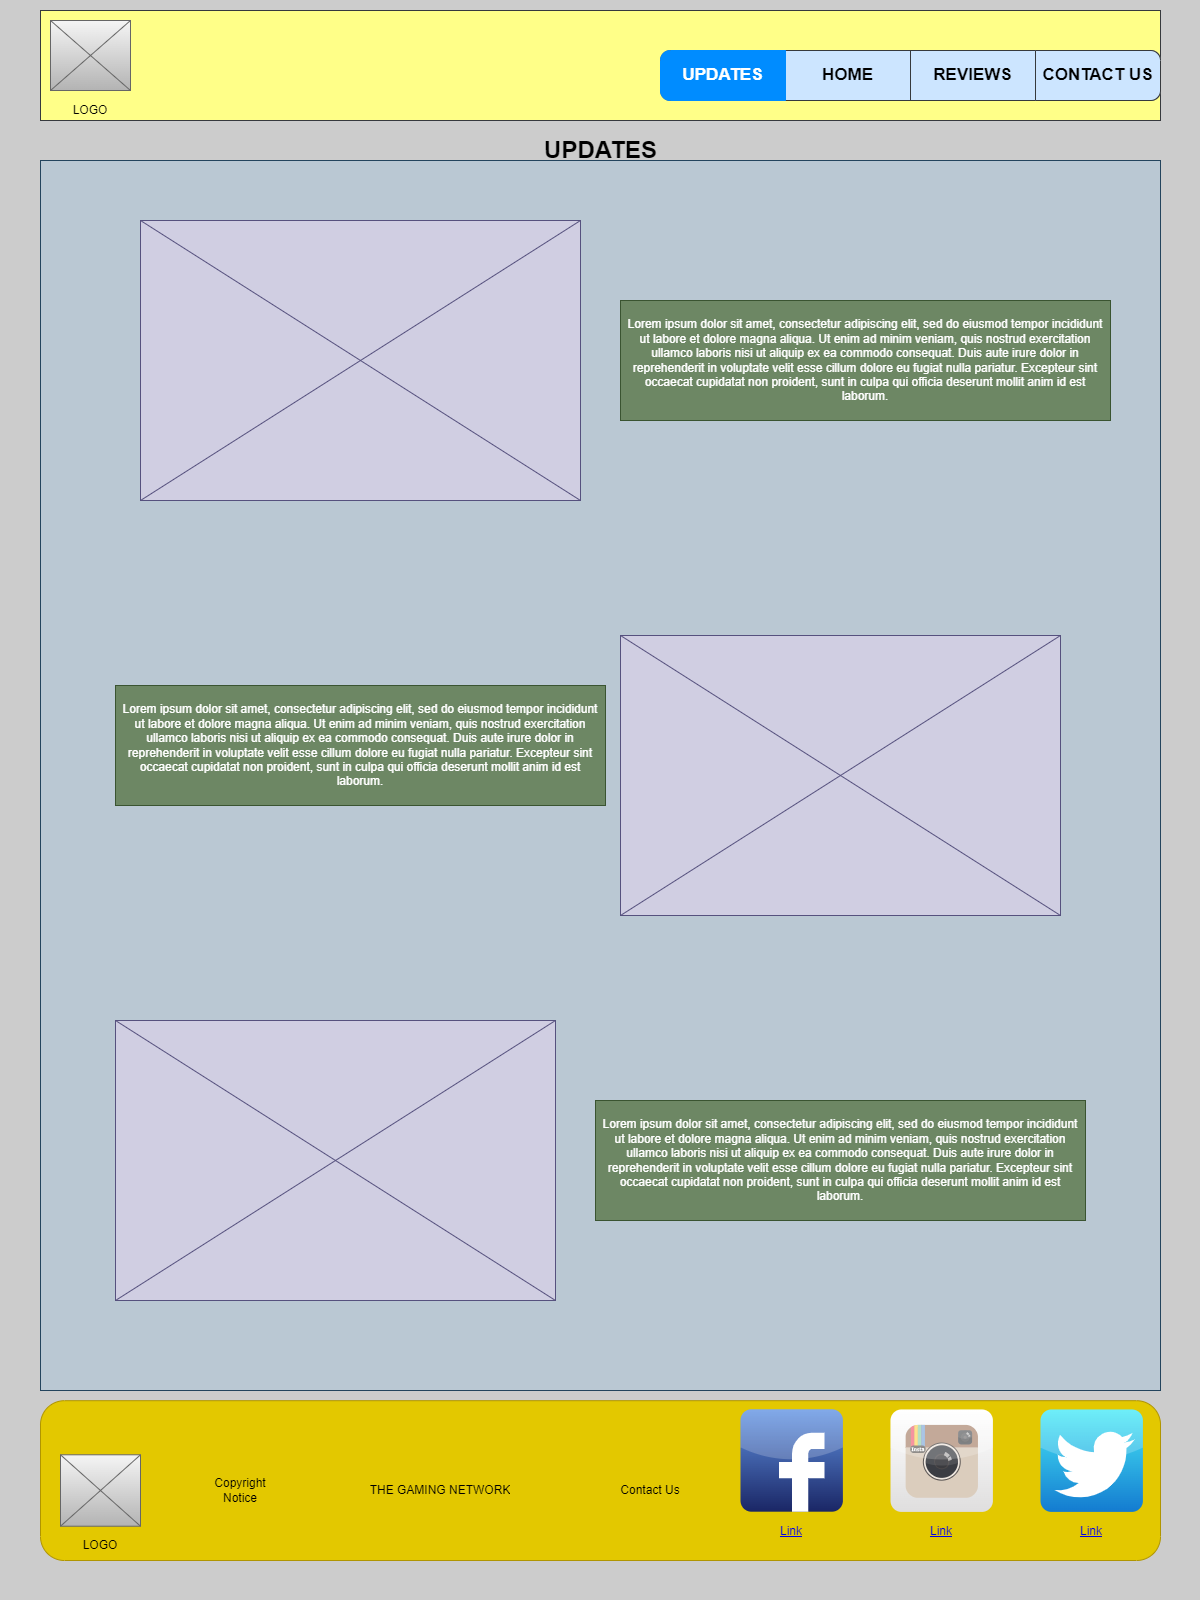

The diagram above was exported from draw.io. Its source (the exported page's mxGraphModel, read from the mxfile embedded in the PNG):
<mxGraphModel dx="2938" dy="3668" grid="1" gridSize="10" guides="1" tooltips="1" connect="1" arrows="1" fold="1" page="1" pageScale="1" pageWidth="1200" pageHeight="1600" background="#CCCCCC" math="0" shadow="0">
  <root>
    <mxCell id="0" />
    <mxCell id="1" parent="0" />
    <mxCell id="aDLDM3WwvMagOHy45HMs-55" value="" style="rounded=0;whiteSpace=wrap;html=1;fillColor=#bac8d3;strokeColor=#23445d;" vertex="1" parent="1">
      <mxGeometry x="-2360" y="-3040" width="1120" height="1230" as="geometry" />
    </mxCell>
    <mxCell id="aDLDM3WwvMagOHy45HMs-1" value="" style="rounded=0;whiteSpace=wrap;html=1;fillColor=#ffff88;strokeColor=#36393d;" vertex="1" parent="1">
      <mxGeometry x="-2360" y="-3190" width="1120" height="110" as="geometry" />
    </mxCell>
    <mxCell id="aDLDM3WwvMagOHy45HMs-4" value="" style="verticalLabelPosition=bottom;shadow=0;dashed=0;align=center;html=1;verticalAlign=top;strokeWidth=1;shape=mxgraph.mockup.graphics.simpleIcon;strokeColor=#666666;fillColor=#f5f5f5;gradientColor=#b3b3b3;" vertex="1" parent="1">
      <mxGeometry x="-2350" y="-3180" width="80" height="70" as="geometry" />
    </mxCell>
    <mxCell id="aDLDM3WwvMagOHy45HMs-16" value="" style="strokeWidth=1;shadow=0;dashed=0;align=center;html=1;shape=mxgraph.mockup.rrect;rSize=10;fillColor=#ffffff;strokeColor=#666666;" vertex="1" parent="1">
      <mxGeometry x="-1740" y="-3150" width="500" height="50" as="geometry" />
    </mxCell>
    <mxCell id="aDLDM3WwvMagOHy45HMs-17" value="HOME" style="strokeColor=#36393d;fillColor=#cce5ff;strokeWidth=1;shadow=0;dashed=0;align=center;html=1;shape=mxgraph.mockup.rrect;rSize=0;fontSize=17;fontStyle=1;resizeHeight=1;whiteSpace=wrap;" vertex="1" parent="aDLDM3WwvMagOHy45HMs-16">
      <mxGeometry width="125" height="50" relative="1" as="geometry">
        <mxPoint x="125" as="offset" />
      </mxGeometry>
    </mxCell>
    <mxCell id="aDLDM3WwvMagOHy45HMs-18" value="REVIEWS" style="strokeColor=#36393d;fillColor=#cce5ff;strokeWidth=1;shadow=0;dashed=0;align=center;html=1;shape=mxgraph.mockup.rrect;rSize=0;fontSize=17;fontStyle=1;resizeHeight=1;whiteSpace=wrap;" vertex="1" parent="aDLDM3WwvMagOHy45HMs-16">
      <mxGeometry width="125" height="50" relative="1" as="geometry">
        <mxPoint x="250" as="offset" />
      </mxGeometry>
    </mxCell>
    <mxCell id="aDLDM3WwvMagOHy45HMs-19" value="CONTACT US" style="strokeColor=#36393d;fillColor=#cce5ff;strokeWidth=1;shadow=0;dashed=0;align=center;html=1;shape=mxgraph.mockup.rightButton;rSize=10;fontSize=17;fontStyle=1;resizeHeight=1;whiteSpace=wrap;" vertex="1" parent="aDLDM3WwvMagOHy45HMs-16">
      <mxGeometry x="1" width="125" height="50" relative="1" as="geometry">
        <mxPoint x="-125" as="offset" />
      </mxGeometry>
    </mxCell>
    <mxCell id="aDLDM3WwvMagOHy45HMs-20" value="UPDATES" style="strokeWidth=1;shadow=0;dashed=0;align=center;html=1;shape=mxgraph.mockup.leftButton;rSize=10;fontSize=17;fontColor=#ffffff;fontStyle=1;fillColor=#008cff;strokeColor=#008cff;resizeHeight=1;whiteSpace=wrap;" vertex="1" parent="aDLDM3WwvMagOHy45HMs-16">
      <mxGeometry width="125" height="50" relative="1" as="geometry" />
    </mxCell>
    <mxCell id="aDLDM3WwvMagOHy45HMs-23" value="UPDATES" style="text;strokeColor=none;fillColor=none;html=1;fontSize=24;fontStyle=1;verticalAlign=middle;align=center;" vertex="1" parent="1">
      <mxGeometry x="-1850" y="-3070" width="100" height="40" as="geometry" />
    </mxCell>
    <mxCell id="aDLDM3WwvMagOHy45HMs-24" value="Lorem ipsum dolor sit amet, consectetur adipiscing elit, sed do eiusmod tempor incididunt ut labore et dolore magna aliqua. Ut enim ad minim veniam, quis nostrud exercitation ullamco laboris nisi ut aliquip ex ea commodo consequat. Duis aute irure dolor in reprehenderit in voluptate velit esse cillum dolore eu fugiat nulla pariatur. Excepteur sint occaecat cupidatat non proident, sunt in culpa qui officia deserunt mollit anim id est laborum." style="text;html=1;strokeColor=#3A5431;fillColor=#6d8764;align=center;verticalAlign=middle;whiteSpace=wrap;rounded=0;fontColor=#ffffff;" vertex="1" parent="1">
      <mxGeometry x="-1780" y="-2900" width="490" height="120" as="geometry" />
    </mxCell>
    <mxCell id="aDLDM3WwvMagOHy45HMs-25" value="" style="verticalLabelPosition=bottom;shadow=0;dashed=0;align=center;html=1;verticalAlign=top;strokeWidth=1;shape=mxgraph.mockup.graphics.simpleIcon;strokeColor=#56517e;fillColor=#d0cee2;" vertex="1" parent="1">
      <mxGeometry x="-2260" y="-2980" width="440" height="280" as="geometry" />
    </mxCell>
    <mxCell id="aDLDM3WwvMagOHy45HMs-31" value="" style="rounded=1;whiteSpace=wrap;html=1;fillColor=#e3c800;fontColor=#000000;strokeColor=#B09500;" vertex="1" parent="1">
      <mxGeometry x="-2360" y="-1799.8" width="1120" height="159.8" as="geometry" />
    </mxCell>
    <mxCell id="aDLDM3WwvMagOHy45HMs-32" value="" style="dashed=0;outlineConnect=0;html=1;align=center;labelPosition=center;verticalLabelPosition=bottom;verticalAlign=top;shape=mxgraph.webicons.facebook;fillColor=#6294E4;gradientColor=#1A2665" vertex="1" parent="1">
      <mxGeometry x="-1660" y="-1791.2" width="102.4" height="102.4" as="geometry" />
    </mxCell>
    <mxCell id="aDLDM3WwvMagOHy45HMs-33" value="" style="dashed=0;outlineConnect=0;html=1;align=center;labelPosition=center;verticalLabelPosition=bottom;verticalAlign=top;shape=mxgraph.webicons.instagram;gradientColor=#DFDEDE" vertex="1" parent="1">
      <mxGeometry x="-1510" y="-1791" width="102.4" height="102.4" as="geometry" />
    </mxCell>
    <mxCell id="aDLDM3WwvMagOHy45HMs-34" value="" style="dashed=0;outlineConnect=0;html=1;align=center;labelPosition=center;verticalLabelPosition=bottom;verticalAlign=top;shape=mxgraph.webicons.twitter;fillColor=#49EAF7;gradientColor=#137BD0" vertex="1" parent="1">
      <mxGeometry x="-1360" y="-1791" width="102.4" height="102.4" as="geometry" />
    </mxCell>
    <UserObject label="Link" link="https://www.draw.io" id="aDLDM3WwvMagOHy45HMs-39">
      <mxCell style="text;html=1;strokeColor=none;fillColor=none;whiteSpace=wrap;align=center;verticalAlign=middle;fontColor=#0000EE;fontStyle=4;" vertex="1" parent="1">
        <mxGeometry x="-1488.8" y="-1688.6" width="60" height="40" as="geometry" />
      </mxCell>
    </UserObject>
    <UserObject label="Link" link="https://www.draw.io" id="aDLDM3WwvMagOHy45HMs-40">
      <mxCell style="text;html=1;strokeColor=none;fillColor=none;whiteSpace=wrap;align=center;verticalAlign=middle;fontColor=#0000EE;fontStyle=4;" vertex="1" parent="1">
        <mxGeometry x="-1638.8" y="-1688.8" width="60" height="40" as="geometry" />
      </mxCell>
    </UserObject>
    <UserObject label="Link" link="https://www.draw.io" id="aDLDM3WwvMagOHy45HMs-38">
      <mxCell style="text;html=1;strokeColor=none;fillColor=none;whiteSpace=wrap;align=center;verticalAlign=middle;fontColor=#0000EE;fontStyle=4;" vertex="1" parent="1">
        <mxGeometry x="-1338.8" y="-1688.5999999999997" width="60" height="40" as="geometry" />
      </mxCell>
    </UserObject>
    <UserObject label="Copyright Notice" placeholders="1" name="Variable" id="aDLDM3WwvMagOHy45HMs-43">
      <mxCell style="text;html=1;strokeColor=none;fillColor=none;align=center;verticalAlign=middle;whiteSpace=wrap;overflow=hidden;" vertex="1" parent="1">
        <mxGeometry x="-2200" y="-1730.5" width="80" height="41" as="geometry" />
      </mxCell>
    </UserObject>
    <mxCell id="aDLDM3WwvMagOHy45HMs-44" value="" style="verticalLabelPosition=bottom;shadow=0;dashed=0;align=center;html=1;verticalAlign=top;strokeWidth=1;shape=mxgraph.mockup.graphics.simpleIcon;strokeColor=#666666;fillColor=#f5f5f5;gradientColor=#b3b3b3;" vertex="1" parent="1">
      <mxGeometry x="-2340" y="-1745.7" width="80" height="71.4" as="geometry" />
    </mxCell>
    <UserObject label="LOGO" placeholders="1" name="Variable" id="aDLDM3WwvMagOHy45HMs-47">
      <mxCell style="text;html=1;strokeColor=none;fillColor=none;align=center;verticalAlign=middle;whiteSpace=wrap;overflow=hidden;" vertex="1" parent="1">
        <mxGeometry x="-2350" y="-3100" width="80" height="20" as="geometry" />
      </mxCell>
    </UserObject>
    <mxCell id="aDLDM3WwvMagOHy45HMs-48" value="LOGO" style="text;html=1;strokeColor=none;fillColor=none;align=center;verticalAlign=middle;whiteSpace=wrap;rounded=0;" vertex="1" parent="1">
      <mxGeometry x="-2330" y="-1670" width="60" height="30" as="geometry" />
    </mxCell>
    <UserObject label="THE GAMING NETWORK" placeholders="1" name="Variable" id="aDLDM3WwvMagOHy45HMs-51">
      <mxCell style="text;html=1;strokeColor=none;fillColor=none;align=center;verticalAlign=middle;whiteSpace=wrap;overflow=hidden;" vertex="1" parent="1">
        <mxGeometry x="-2060" y="-1720" width="200" height="20" as="geometry" />
      </mxCell>
    </UserObject>
    <UserObject label="Contact Us" placeholders="1" name="Variable" id="aDLDM3WwvMagOHy45HMs-52">
      <mxCell style="text;html=1;strokeColor=none;fillColor=none;align=center;verticalAlign=middle;whiteSpace=wrap;overflow=hidden;" vertex="1" parent="1">
        <mxGeometry x="-1790" y="-1720" width="80" height="20" as="geometry" />
      </mxCell>
    </UserObject>
    <mxCell id="aDLDM3WwvMagOHy45HMs-59" value="" style="verticalLabelPosition=bottom;shadow=0;dashed=0;align=center;html=1;verticalAlign=top;strokeWidth=1;shape=mxgraph.mockup.graphics.simpleIcon;strokeColor=#56517e;fillColor=#d0cee2;" vertex="1" parent="1">
      <mxGeometry x="-1780" y="-2565" width="440" height="280" as="geometry" />
    </mxCell>
    <mxCell id="aDLDM3WwvMagOHy45HMs-60" value="Lorem ipsum dolor sit amet, consectetur adipiscing elit, sed do eiusmod tempor incididunt ut labore et dolore magna aliqua. Ut enim ad minim veniam, quis nostrud exercitation ullamco laboris nisi ut aliquip ex ea commodo consequat. Duis aute irure dolor in reprehenderit in voluptate velit esse cillum dolore eu fugiat nulla pariatur. Excepteur sint occaecat cupidatat non proident, sunt in culpa qui officia deserunt mollit anim id est laborum." style="text;html=1;strokeColor=#3A5431;fillColor=#6d8764;align=center;verticalAlign=middle;whiteSpace=wrap;rounded=0;fontColor=#ffffff;" vertex="1" parent="1">
      <mxGeometry x="-2285" y="-2515" width="490" height="120" as="geometry" />
    </mxCell>
    <mxCell id="aDLDM3WwvMagOHy45HMs-61" value="" style="verticalLabelPosition=bottom;shadow=0;dashed=0;align=center;html=1;verticalAlign=top;strokeWidth=1;shape=mxgraph.mockup.graphics.simpleIcon;strokeColor=#56517e;fillColor=#d0cee2;" vertex="1" parent="1">
      <mxGeometry x="-2285" y="-2180" width="440" height="280" as="geometry" />
    </mxCell>
    <mxCell id="aDLDM3WwvMagOHy45HMs-62" value="Lorem ipsum dolor sit amet, consectetur adipiscing elit, sed do eiusmod tempor incididunt ut labore et dolore magna aliqua. Ut enim ad minim veniam, quis nostrud exercitation ullamco laboris nisi ut aliquip ex ea commodo consequat. Duis aute irure dolor in reprehenderit in voluptate velit esse cillum dolore eu fugiat nulla pariatur. Excepteur sint occaecat cupidatat non proident, sunt in culpa qui officia deserunt mollit anim id est laborum." style="text;html=1;strokeColor=#3A5431;fillColor=#6d8764;align=center;verticalAlign=middle;whiteSpace=wrap;rounded=0;fontColor=#ffffff;" vertex="1" parent="1">
      <mxGeometry x="-1805" y="-2100" width="490" height="120" as="geometry" />
    </mxCell>
  </root>
</mxGraphModel>